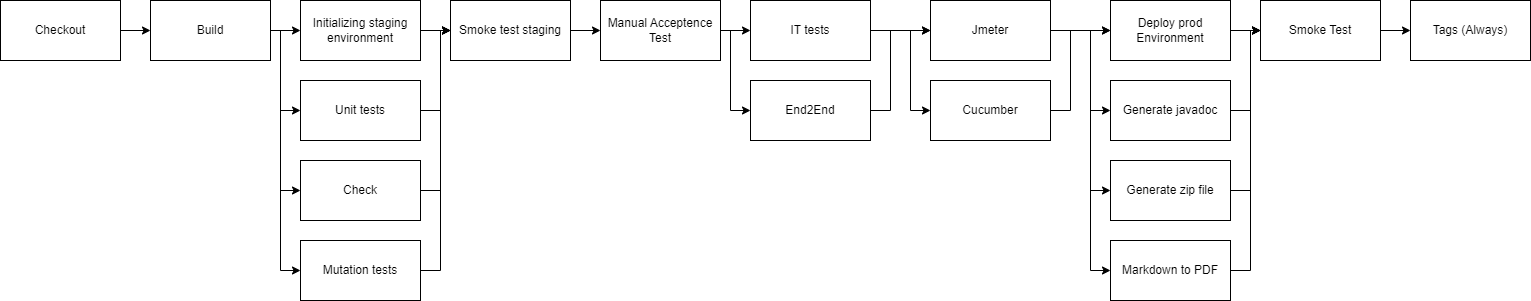

The diagram above was exported from draw.io. Its source (the exported page's mxGraphModel, read from the mxfile embedded in the PNG):
<mxGraphModel dx="1422" dy="794" grid="1" gridSize="10" guides="1" tooltips="1" connect="1" arrows="1" fold="1" page="1" pageScale="1" pageWidth="827" pageHeight="1169" math="0" shadow="0">
  <root>
    <mxCell id="0" />
    <mxCell id="1" parent="0" />
    <mxCell id="ylcvM0DvbVpkIh_L7Pqw-19" value="" style="edgeStyle=orthogonalEdgeStyle;rounded=0;orthogonalLoop=1;jettySize=auto;html=1;" edge="1" parent="1" source="ylcvM0DvbVpkIh_L7Pqw-1" target="ylcvM0DvbVpkIh_L7Pqw-2">
      <mxGeometry relative="1" as="geometry" />
    </mxCell>
    <mxCell id="ylcvM0DvbVpkIh_L7Pqw-1" value="Checkout" style="rounded=0;whiteSpace=wrap;html=1;" vertex="1" parent="1">
      <mxGeometry x="90" y="120" width="120" height="60" as="geometry" />
    </mxCell>
    <mxCell id="ylcvM0DvbVpkIh_L7Pqw-20" value="" style="edgeStyle=orthogonalEdgeStyle;rounded=0;orthogonalLoop=1;jettySize=auto;html=1;" edge="1" parent="1" source="ylcvM0DvbVpkIh_L7Pqw-2" target="ylcvM0DvbVpkIh_L7Pqw-3">
      <mxGeometry relative="1" as="geometry" />
    </mxCell>
    <mxCell id="ylcvM0DvbVpkIh_L7Pqw-28" style="edgeStyle=orthogonalEdgeStyle;rounded=0;orthogonalLoop=1;jettySize=auto;html=1;exitX=1;exitY=0.5;exitDx=0;exitDy=0;entryX=0;entryY=0.5;entryDx=0;entryDy=0;" edge="1" parent="1" source="ylcvM0DvbVpkIh_L7Pqw-2" target="ylcvM0DvbVpkIh_L7Pqw-4">
      <mxGeometry relative="1" as="geometry">
        <Array as="points">
          <mxPoint x="370" y="150" />
          <mxPoint x="370" y="230" />
        </Array>
      </mxGeometry>
    </mxCell>
    <mxCell id="ylcvM0DvbVpkIh_L7Pqw-29" style="edgeStyle=orthogonalEdgeStyle;rounded=0;orthogonalLoop=1;jettySize=auto;html=1;exitX=1;exitY=0.5;exitDx=0;exitDy=0;entryX=0;entryY=0.5;entryDx=0;entryDy=0;" edge="1" parent="1" source="ylcvM0DvbVpkIh_L7Pqw-2" target="ylcvM0DvbVpkIh_L7Pqw-5">
      <mxGeometry relative="1" as="geometry">
        <Array as="points">
          <mxPoint x="370" y="150" />
          <mxPoint x="370" y="310" />
        </Array>
      </mxGeometry>
    </mxCell>
    <mxCell id="ylcvM0DvbVpkIh_L7Pqw-30" style="edgeStyle=orthogonalEdgeStyle;rounded=0;orthogonalLoop=1;jettySize=auto;html=1;exitX=1;exitY=0.5;exitDx=0;exitDy=0;entryX=0;entryY=0.5;entryDx=0;entryDy=0;" edge="1" parent="1" source="ylcvM0DvbVpkIh_L7Pqw-2" target="ylcvM0DvbVpkIh_L7Pqw-6">
      <mxGeometry relative="1" as="geometry">
        <Array as="points">
          <mxPoint x="370" y="150" />
          <mxPoint x="370" y="390" />
        </Array>
      </mxGeometry>
    </mxCell>
    <mxCell id="ylcvM0DvbVpkIh_L7Pqw-2" value="Build" style="rounded=0;whiteSpace=wrap;html=1;" vertex="1" parent="1">
      <mxGeometry x="240" y="120" width="120" height="60" as="geometry" />
    </mxCell>
    <mxCell id="ylcvM0DvbVpkIh_L7Pqw-21" value="" style="edgeStyle=orthogonalEdgeStyle;rounded=0;orthogonalLoop=1;jettySize=auto;html=1;" edge="1" parent="1" source="ylcvM0DvbVpkIh_L7Pqw-3" target="ylcvM0DvbVpkIh_L7Pqw-7">
      <mxGeometry relative="1" as="geometry" />
    </mxCell>
    <mxCell id="ylcvM0DvbVpkIh_L7Pqw-3" value="Initializing staging environment" style="rounded=0;whiteSpace=wrap;html=1;" vertex="1" parent="1">
      <mxGeometry x="390" y="120" width="120" height="60" as="geometry" />
    </mxCell>
    <mxCell id="ylcvM0DvbVpkIh_L7Pqw-31" style="edgeStyle=orthogonalEdgeStyle;rounded=0;orthogonalLoop=1;jettySize=auto;html=1;exitX=1;exitY=0.5;exitDx=0;exitDy=0;entryX=0;entryY=0.5;entryDx=0;entryDy=0;" edge="1" parent="1" source="ylcvM0DvbVpkIh_L7Pqw-4" target="ylcvM0DvbVpkIh_L7Pqw-7">
      <mxGeometry relative="1" as="geometry">
        <Array as="points">
          <mxPoint x="530" y="230" />
          <mxPoint x="530" y="150" />
        </Array>
      </mxGeometry>
    </mxCell>
    <mxCell id="ylcvM0DvbVpkIh_L7Pqw-4" value="Unit tests" style="rounded=0;whiteSpace=wrap;html=1;" vertex="1" parent="1">
      <mxGeometry x="390" y="200" width="120" height="60" as="geometry" />
    </mxCell>
    <mxCell id="ylcvM0DvbVpkIh_L7Pqw-32" style="edgeStyle=orthogonalEdgeStyle;rounded=0;orthogonalLoop=1;jettySize=auto;html=1;exitX=1;exitY=0.5;exitDx=0;exitDy=0;entryX=0;entryY=0.5;entryDx=0;entryDy=0;" edge="1" parent="1" source="ylcvM0DvbVpkIh_L7Pqw-5" target="ylcvM0DvbVpkIh_L7Pqw-7">
      <mxGeometry relative="1" as="geometry">
        <Array as="points">
          <mxPoint x="530" y="310" />
          <mxPoint x="530" y="150" />
        </Array>
      </mxGeometry>
    </mxCell>
    <mxCell id="ylcvM0DvbVpkIh_L7Pqw-5" value="Check" style="rounded=0;whiteSpace=wrap;html=1;" vertex="1" parent="1">
      <mxGeometry x="390" y="280" width="120" height="60" as="geometry" />
    </mxCell>
    <mxCell id="ylcvM0DvbVpkIh_L7Pqw-33" style="edgeStyle=orthogonalEdgeStyle;rounded=0;orthogonalLoop=1;jettySize=auto;html=1;exitX=1;exitY=0.5;exitDx=0;exitDy=0;entryX=0;entryY=0.5;entryDx=0;entryDy=0;" edge="1" parent="1" source="ylcvM0DvbVpkIh_L7Pqw-6" target="ylcvM0DvbVpkIh_L7Pqw-7">
      <mxGeometry relative="1" as="geometry">
        <Array as="points">
          <mxPoint x="530" y="390" />
          <mxPoint x="530" y="150" />
        </Array>
      </mxGeometry>
    </mxCell>
    <mxCell id="ylcvM0DvbVpkIh_L7Pqw-6" value="Mutation tests" style="rounded=0;whiteSpace=wrap;html=1;" vertex="1" parent="1">
      <mxGeometry x="390" y="360" width="120" height="60" as="geometry" />
    </mxCell>
    <mxCell id="ylcvM0DvbVpkIh_L7Pqw-22" value="" style="edgeStyle=orthogonalEdgeStyle;rounded=0;orthogonalLoop=1;jettySize=auto;html=1;" edge="1" parent="1" source="ylcvM0DvbVpkIh_L7Pqw-7" target="ylcvM0DvbVpkIh_L7Pqw-8">
      <mxGeometry relative="1" as="geometry" />
    </mxCell>
    <mxCell id="ylcvM0DvbVpkIh_L7Pqw-7" value="Smoke test staging" style="rounded=0;whiteSpace=wrap;html=1;" vertex="1" parent="1">
      <mxGeometry x="540" y="120" width="120" height="60" as="geometry" />
    </mxCell>
    <mxCell id="ylcvM0DvbVpkIh_L7Pqw-23" value="" style="edgeStyle=orthogonalEdgeStyle;rounded=0;orthogonalLoop=1;jettySize=auto;html=1;" edge="1" parent="1" source="ylcvM0DvbVpkIh_L7Pqw-8" target="ylcvM0DvbVpkIh_L7Pqw-9">
      <mxGeometry relative="1" as="geometry" />
    </mxCell>
    <mxCell id="ylcvM0DvbVpkIh_L7Pqw-34" style="edgeStyle=orthogonalEdgeStyle;rounded=0;orthogonalLoop=1;jettySize=auto;html=1;exitX=1;exitY=0.5;exitDx=0;exitDy=0;entryX=0;entryY=0.5;entryDx=0;entryDy=0;" edge="1" parent="1" source="ylcvM0DvbVpkIh_L7Pqw-8" target="ylcvM0DvbVpkIh_L7Pqw-11">
      <mxGeometry relative="1" as="geometry">
        <Array as="points">
          <mxPoint x="820" y="150" />
          <mxPoint x="820" y="230" />
        </Array>
      </mxGeometry>
    </mxCell>
    <mxCell id="ylcvM0DvbVpkIh_L7Pqw-8" value="Manual Acceptence Test" style="rounded=0;whiteSpace=wrap;html=1;" vertex="1" parent="1">
      <mxGeometry x="690" y="120" width="120" height="60" as="geometry" />
    </mxCell>
    <mxCell id="ylcvM0DvbVpkIh_L7Pqw-24" value="" style="edgeStyle=orthogonalEdgeStyle;rounded=0;orthogonalLoop=1;jettySize=auto;html=1;" edge="1" parent="1" source="ylcvM0DvbVpkIh_L7Pqw-9" target="ylcvM0DvbVpkIh_L7Pqw-10">
      <mxGeometry relative="1" as="geometry" />
    </mxCell>
    <mxCell id="ylcvM0DvbVpkIh_L7Pqw-36" style="edgeStyle=orthogonalEdgeStyle;rounded=0;orthogonalLoop=1;jettySize=auto;html=1;exitX=1;exitY=0.5;exitDx=0;exitDy=0;entryX=0;entryY=0.5;entryDx=0;entryDy=0;" edge="1" parent="1" source="ylcvM0DvbVpkIh_L7Pqw-9" target="ylcvM0DvbVpkIh_L7Pqw-12">
      <mxGeometry relative="1" as="geometry">
        <Array as="points">
          <mxPoint x="1000" y="150" />
          <mxPoint x="1000" y="230" />
        </Array>
      </mxGeometry>
    </mxCell>
    <mxCell id="ylcvM0DvbVpkIh_L7Pqw-9" value="IT tests" style="rounded=0;whiteSpace=wrap;html=1;" vertex="1" parent="1">
      <mxGeometry x="840" y="120" width="120" height="60" as="geometry" />
    </mxCell>
    <mxCell id="ylcvM0DvbVpkIh_L7Pqw-25" value="" style="edgeStyle=orthogonalEdgeStyle;rounded=0;orthogonalLoop=1;jettySize=auto;html=1;" edge="1" parent="1" source="ylcvM0DvbVpkIh_L7Pqw-10" target="ylcvM0DvbVpkIh_L7Pqw-13">
      <mxGeometry relative="1" as="geometry" />
    </mxCell>
    <mxCell id="ylcvM0DvbVpkIh_L7Pqw-41" style="edgeStyle=orthogonalEdgeStyle;rounded=0;orthogonalLoop=1;jettySize=auto;html=1;exitX=1;exitY=0.5;exitDx=0;exitDy=0;entryX=0;entryY=0.5;entryDx=0;entryDy=0;" edge="1" parent="1" source="ylcvM0DvbVpkIh_L7Pqw-10" target="ylcvM0DvbVpkIh_L7Pqw-14">
      <mxGeometry relative="1" as="geometry">
        <Array as="points">
          <mxPoint x="1180" y="150" />
          <mxPoint x="1180" y="230" />
        </Array>
      </mxGeometry>
    </mxCell>
    <mxCell id="ylcvM0DvbVpkIh_L7Pqw-42" style="edgeStyle=orthogonalEdgeStyle;rounded=0;orthogonalLoop=1;jettySize=auto;html=1;exitX=1;exitY=0.5;exitDx=0;exitDy=0;entryX=0;entryY=0.5;entryDx=0;entryDy=0;" edge="1" parent="1" source="ylcvM0DvbVpkIh_L7Pqw-10" target="ylcvM0DvbVpkIh_L7Pqw-15">
      <mxGeometry relative="1" as="geometry">
        <Array as="points">
          <mxPoint x="1180" y="150" />
          <mxPoint x="1180" y="310" />
        </Array>
      </mxGeometry>
    </mxCell>
    <mxCell id="ylcvM0DvbVpkIh_L7Pqw-43" style="edgeStyle=orthogonalEdgeStyle;rounded=0;orthogonalLoop=1;jettySize=auto;html=1;exitX=1;exitY=0.5;exitDx=0;exitDy=0;entryX=0;entryY=0.5;entryDx=0;entryDy=0;" edge="1" parent="1" source="ylcvM0DvbVpkIh_L7Pqw-10" target="ylcvM0DvbVpkIh_L7Pqw-16">
      <mxGeometry relative="1" as="geometry">
        <Array as="points">
          <mxPoint x="1180" y="150" />
          <mxPoint x="1180" y="390" />
        </Array>
      </mxGeometry>
    </mxCell>
    <mxCell id="ylcvM0DvbVpkIh_L7Pqw-10" value="Jmeter" style="rounded=0;whiteSpace=wrap;html=1;" vertex="1" parent="1">
      <mxGeometry x="1020" y="120" width="120" height="60" as="geometry" />
    </mxCell>
    <mxCell id="ylcvM0DvbVpkIh_L7Pqw-35" style="edgeStyle=orthogonalEdgeStyle;rounded=0;orthogonalLoop=1;jettySize=auto;html=1;exitX=1;exitY=0.5;exitDx=0;exitDy=0;entryX=0;entryY=0.5;entryDx=0;entryDy=0;" edge="1" parent="1" source="ylcvM0DvbVpkIh_L7Pqw-11" target="ylcvM0DvbVpkIh_L7Pqw-10">
      <mxGeometry relative="1" as="geometry">
        <Array as="points">
          <mxPoint x="980" y="230" />
          <mxPoint x="980" y="150" />
        </Array>
      </mxGeometry>
    </mxCell>
    <mxCell id="ylcvM0DvbVpkIh_L7Pqw-11" value="End2End" style="rounded=0;whiteSpace=wrap;html=1;" vertex="1" parent="1">
      <mxGeometry x="840" y="200" width="120" height="60" as="geometry" />
    </mxCell>
    <mxCell id="ylcvM0DvbVpkIh_L7Pqw-38" style="edgeStyle=orthogonalEdgeStyle;rounded=0;orthogonalLoop=1;jettySize=auto;html=1;exitX=1;exitY=0.5;exitDx=0;exitDy=0;entryX=0;entryY=0.5;entryDx=0;entryDy=0;" edge="1" parent="1" source="ylcvM0DvbVpkIh_L7Pqw-12" target="ylcvM0DvbVpkIh_L7Pqw-13">
      <mxGeometry relative="1" as="geometry">
        <Array as="points">
          <mxPoint x="1160" y="230" />
          <mxPoint x="1160" y="150" />
        </Array>
      </mxGeometry>
    </mxCell>
    <mxCell id="ylcvM0DvbVpkIh_L7Pqw-12" value="Cucumber" style="rounded=0;whiteSpace=wrap;html=1;" vertex="1" parent="1">
      <mxGeometry x="1020" y="200" width="120" height="60" as="geometry" />
    </mxCell>
    <mxCell id="ylcvM0DvbVpkIh_L7Pqw-26" value="" style="edgeStyle=orthogonalEdgeStyle;rounded=0;orthogonalLoop=1;jettySize=auto;html=1;" edge="1" parent="1" source="ylcvM0DvbVpkIh_L7Pqw-13" target="ylcvM0DvbVpkIh_L7Pqw-17">
      <mxGeometry relative="1" as="geometry" />
    </mxCell>
    <mxCell id="ylcvM0DvbVpkIh_L7Pqw-13" value="Deploy prod Environment" style="rounded=0;whiteSpace=wrap;html=1;" vertex="1" parent="1">
      <mxGeometry x="1200" y="120" width="120" height="60" as="geometry" />
    </mxCell>
    <mxCell id="ylcvM0DvbVpkIh_L7Pqw-44" style="edgeStyle=orthogonalEdgeStyle;rounded=0;orthogonalLoop=1;jettySize=auto;html=1;exitX=1;exitY=0.5;exitDx=0;exitDy=0;entryX=0;entryY=0.5;entryDx=0;entryDy=0;" edge="1" parent="1" source="ylcvM0DvbVpkIh_L7Pqw-14" target="ylcvM0DvbVpkIh_L7Pqw-17">
      <mxGeometry relative="1" as="geometry">
        <Array as="points">
          <mxPoint x="1340" y="230" />
          <mxPoint x="1340" y="150" />
        </Array>
      </mxGeometry>
    </mxCell>
    <mxCell id="ylcvM0DvbVpkIh_L7Pqw-14" value="Generate javadoc" style="rounded=0;whiteSpace=wrap;html=1;" vertex="1" parent="1">
      <mxGeometry x="1200" y="200" width="120" height="60" as="geometry" />
    </mxCell>
    <mxCell id="ylcvM0DvbVpkIh_L7Pqw-45" style="edgeStyle=orthogonalEdgeStyle;rounded=0;orthogonalLoop=1;jettySize=auto;html=1;exitX=1;exitY=0.5;exitDx=0;exitDy=0;entryX=0;entryY=0.5;entryDx=0;entryDy=0;" edge="1" parent="1" source="ylcvM0DvbVpkIh_L7Pqw-15" target="ylcvM0DvbVpkIh_L7Pqw-17">
      <mxGeometry relative="1" as="geometry">
        <Array as="points">
          <mxPoint x="1340" y="310" />
          <mxPoint x="1340" y="150" />
        </Array>
      </mxGeometry>
    </mxCell>
    <mxCell id="ylcvM0DvbVpkIh_L7Pqw-15" value="Generate zip file" style="rounded=0;whiteSpace=wrap;html=1;" vertex="1" parent="1">
      <mxGeometry x="1200" y="280" width="120" height="60" as="geometry" />
    </mxCell>
    <mxCell id="ylcvM0DvbVpkIh_L7Pqw-46" style="edgeStyle=orthogonalEdgeStyle;rounded=0;orthogonalLoop=1;jettySize=auto;html=1;exitX=1;exitY=0.5;exitDx=0;exitDy=0;entryX=0;entryY=0.5;entryDx=0;entryDy=0;" edge="1" parent="1" source="ylcvM0DvbVpkIh_L7Pqw-16" target="ylcvM0DvbVpkIh_L7Pqw-17">
      <mxGeometry relative="1" as="geometry">
        <Array as="points">
          <mxPoint x="1340" y="390" />
          <mxPoint x="1340" y="150" />
        </Array>
      </mxGeometry>
    </mxCell>
    <mxCell id="ylcvM0DvbVpkIh_L7Pqw-16" value="Markdown to PDF" style="rounded=0;whiteSpace=wrap;html=1;" vertex="1" parent="1">
      <mxGeometry x="1200" y="360" width="120" height="60" as="geometry" />
    </mxCell>
    <mxCell id="ylcvM0DvbVpkIh_L7Pqw-27" value="" style="edgeStyle=orthogonalEdgeStyle;rounded=0;orthogonalLoop=1;jettySize=auto;html=1;" edge="1" parent="1" source="ylcvM0DvbVpkIh_L7Pqw-17" target="ylcvM0DvbVpkIh_L7Pqw-18">
      <mxGeometry relative="1" as="geometry" />
    </mxCell>
    <mxCell id="ylcvM0DvbVpkIh_L7Pqw-17" value="Smoke Test" style="rounded=0;whiteSpace=wrap;html=1;" vertex="1" parent="1">
      <mxGeometry x="1350" y="120" width="120" height="60" as="geometry" />
    </mxCell>
    <mxCell id="ylcvM0DvbVpkIh_L7Pqw-18" value="Tags (Always)" style="rounded=0;whiteSpace=wrap;html=1;" vertex="1" parent="1">
      <mxGeometry x="1500" y="120" width="120" height="60" as="geometry" />
    </mxCell>
  </root>
</mxGraphModel>